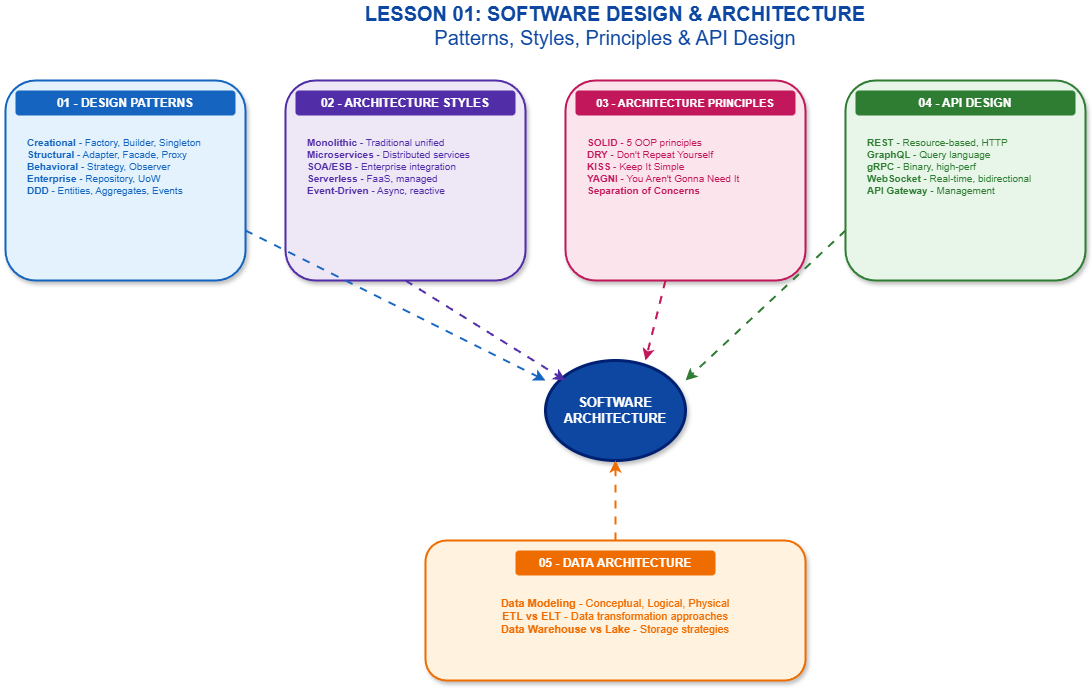

The diagram above was exported from draw.io. Its source (the exported page's mxGraphModel, read from the mxfile embedded in the PNG):
<mxGraphModel dx="1426" dy="635" grid="1" gridSize="10" guides="1" tooltips="1" connect="1" arrows="1" fold="1" page="1" pageScale="1" pageWidth="1400" pageHeight="900" math="0" shadow="1">
  <root>
    <mxCell id="0" />
    <mxCell id="1" parent="0" />
    <mxCell id="title" value="&lt;b&gt;LESSON 01: SOFTWARE DESIGN &amp; ARCHITECTURE&lt;/b&gt;&lt;br&gt;Patterns, Styles, Principles &amp; API Design" style="text;html=1;strokeColor=none;fillColor=none;align=center;verticalAlign=middle;whiteSpace=wrap;rounded=0;fontSize=20;fontColor=#0d47a1;" parent="1" vertex="1">
      <mxGeometry x="300" y="20" width="700" height="50" as="geometry" />
    </mxCell>
    <mxCell id="central" value="&lt;b&gt;SOFTWARE&lt;br&gt;ARCHITECTURE&lt;/b&gt;" style="ellipse;whiteSpace=wrap;html=1;fillColor=#0d47a1;fontColor=#ffffff;strokeColor=#002171;strokeWidth=3;shadow=1;fontSize=13;" parent="1" vertex="1">
      <mxGeometry x="580" y="380" width="140" height="100" as="geometry" />
    </mxCell>
    <mxCell id="topic1-box" value="" style="rounded=1;whiteSpace=wrap;html=1;fillColor=#e3f2fd;strokeColor=#1565c0;strokeWidth=2;shadow=1;" parent="1" vertex="1">
      <mxGeometry x="40" y="100" width="240" height="200" as="geometry" />
    </mxCell>
    <mxCell id="topic1-title" value="&lt;b&gt;01 - DESIGN PATTERNS&lt;/b&gt;" style="text;html=1;strokeColor=none;fillColor=#1565c0;align=center;verticalAlign=middle;whiteSpace=wrap;rounded=1;fontSize=12;fontColor=#ffffff;" parent="1" vertex="1">
      <mxGeometry x="50" y="110" width="220" height="25" as="geometry" />
    </mxCell>
    <mxCell id="topic1-content" value="&lt;b&gt;Creational&lt;/b&gt; - Factory, Builder, Singleton&lt;br&gt;&lt;b&gt;Structural&lt;/b&gt; - Adapter, Facade, Proxy&lt;br&gt;&lt;b&gt;Behavioral&lt;/b&gt; - Strategy, Observer&lt;br&gt;&lt;b&gt;Enterprise&lt;/b&gt; - Repository, UoW&lt;br&gt;&lt;b&gt;DDD&lt;/b&gt; - Entities, Aggregates, Events" style="text;html=1;strokeColor=none;fillColor=none;align=left;verticalAlign=top;whiteSpace=wrap;rounded=0;fontSize=10;fontColor=#1565c0;spacingLeft=10;spacingTop=5;" parent="1" vertex="1">
      <mxGeometry x="50" y="145" width="220" height="145" as="geometry" />
    </mxCell>
    <mxCell id="topic2-box" value="" style="rounded=1;whiteSpace=wrap;html=1;fillColor=#ede7f6;strokeColor=#512da8;strokeWidth=2;shadow=1;" parent="1" vertex="1">
      <mxGeometry x="320" y="100" width="240" height="200" as="geometry" />
    </mxCell>
    <mxCell id="topic2-title" value="&lt;b&gt;02 - ARCHITECTURE STYLES&lt;/b&gt;" style="text;html=1;strokeColor=none;fillColor=#512da8;align=center;verticalAlign=middle;whiteSpace=wrap;rounded=1;fontSize=12;fontColor=#ffffff;" parent="1" vertex="1">
      <mxGeometry x="330" y="110" width="220" height="25" as="geometry" />
    </mxCell>
    <mxCell id="topic2-content" value="&lt;b&gt;Monolithic&lt;/b&gt; - Traditional unified&lt;br&gt;&lt;b&gt;Microservices&lt;/b&gt; - Distributed services&lt;br&gt;&lt;b&gt;SOA/ESB&lt;/b&gt; - Enterprise integration&lt;br&gt;&lt;b&gt;Serverless&lt;/b&gt; - FaaS, managed&lt;br&gt;&lt;b&gt;Event-Driven&lt;/b&gt; - Async, reactive" style="text;html=1;strokeColor=none;fillColor=none;align=left;verticalAlign=top;whiteSpace=wrap;rounded=0;fontSize=10;fontColor=#512da8;spacingLeft=10;spacingTop=5;" parent="1" vertex="1">
      <mxGeometry x="330" y="145" width="220" height="145" as="geometry" />
    </mxCell>
    <mxCell id="topic3-box" value="" style="rounded=1;whiteSpace=wrap;html=1;fillColor=#fce4ec;strokeColor=#c2185b;strokeWidth=2;shadow=1;" parent="1" vertex="1">
      <mxGeometry x="600" y="100" width="240" height="200" as="geometry" />
    </mxCell>
    <mxCell id="topic3-title" value="&lt;b&gt;03 - ARCHITECTURE PRINCIPLES&lt;/b&gt;" style="text;html=1;strokeColor=none;fillColor=#c2185b;align=center;verticalAlign=middle;whiteSpace=wrap;rounded=1;fontSize=11;fontColor=#ffffff;" parent="1" vertex="1">
      <mxGeometry x="610" y="110" width="220" height="25" as="geometry" />
    </mxCell>
    <mxCell id="topic3-content" value="&lt;b&gt;SOLID&lt;/b&gt; - 5 OOP principles&lt;br&gt;&lt;b&gt;DRY&lt;/b&gt; - Don't Repeat Yourself&lt;br&gt;&lt;b&gt;KISS&lt;/b&gt; - Keep It Simple&lt;br&gt;&lt;b&gt;YAGNI&lt;/b&gt; - You Aren't Gonna Need It&lt;br&gt;&lt;b&gt;Separation of Concerns&lt;/b&gt;" style="text;html=1;strokeColor=none;fillColor=none;align=left;verticalAlign=top;whiteSpace=wrap;rounded=0;fontSize=10;fontColor=#c2185b;spacingLeft=10;spacingTop=5;" parent="1" vertex="1">
      <mxGeometry x="610" y="145" width="220" height="145" as="geometry" />
    </mxCell>
    <mxCell id="topic4-box" value="" style="rounded=1;whiteSpace=wrap;html=1;fillColor=#e8f5e9;strokeColor=#2e7d32;strokeWidth=2;shadow=1;" parent="1" vertex="1">
      <mxGeometry x="880" y="100" width="240" height="200" as="geometry" />
    </mxCell>
    <mxCell id="topic4-title" value="&lt;b&gt;04 - API DESIGN&lt;/b&gt;" style="text;html=1;strokeColor=none;fillColor=#2e7d32;align=center;verticalAlign=middle;whiteSpace=wrap;rounded=1;fontSize=12;fontColor=#ffffff;" parent="1" vertex="1">
      <mxGeometry x="890" y="110" width="220" height="25" as="geometry" />
    </mxCell>
    <mxCell id="topic4-content" value="&lt;b&gt;REST&lt;/b&gt; - Resource-based, HTTP&lt;br&gt;&lt;b&gt;GraphQL&lt;/b&gt; - Query language&lt;br&gt;&lt;b&gt;gRPC&lt;/b&gt; - Binary, high-perf&lt;br&gt;&lt;b&gt;WebSocket&lt;/b&gt; - Real-time, bidirectional&lt;br&gt;&lt;b&gt;API Gateway&lt;/b&gt; - Management" style="text;html=1;strokeColor=none;fillColor=none;align=left;verticalAlign=top;whiteSpace=wrap;rounded=0;fontSize=10;fontColor=#2e7d32;spacingLeft=10;spacingTop=5;" parent="1" vertex="1">
      <mxGeometry x="890" y="145" width="220" height="145" as="geometry" />
    </mxCell>
    <mxCell id="topic5-box" value="" style="rounded=1;whiteSpace=wrap;html=1;fillColor=#fff3e0;strokeColor=#ef6c00;strokeWidth=2;shadow=1;" parent="1" vertex="1">
      <mxGeometry x="460" y="560" width="380" height="140" as="geometry" />
    </mxCell>
    <mxCell id="topic5-title" value="&lt;b&gt;05 - DATA ARCHITECTURE&lt;/b&gt;" style="text;html=1;strokeColor=none;fillColor=#ef6c00;align=center;verticalAlign=middle;whiteSpace=wrap;rounded=1;fontSize=12;fontColor=#ffffff;" parent="1" vertex="1">
      <mxGeometry x="550" y="570" width="200" height="25" as="geometry" />
    </mxCell>
    <mxCell id="topic5-content" value="&lt;b&gt;Data Modeling&lt;/b&gt; - Conceptual, Logical, Physical&lt;br&gt;&lt;b&gt;ETL vs ELT&lt;/b&gt; - Data transformation approaches&lt;br&gt;&lt;b&gt;Data Warehouse vs Lake&lt;/b&gt; - Storage strategies" style="text;html=1;strokeColor=none;fillColor=none;align=center;verticalAlign=top;whiteSpace=wrap;rounded=0;fontSize=11;fontColor=#ef6c00;spacingTop=5;" parent="1" vertex="1">
      <mxGeometry x="470" y="605" width="360" height="80" as="geometry" />
    </mxCell>
    <mxCell id="arr1" value="" style="endArrow=classic;html=1;strokeWidth=2;strokeColor=#1565c0;curved=1;flowAnimation=1;" parent="1" edge="1">
      <mxGeometry width="50" height="50" relative="1" as="geometry">
        <mxPoint x="280" y="250" as="sourcePoint" />
        <mxPoint x="580" y="400" as="targetPoint" />
      </mxGeometry>
    </mxCell>
    <mxCell id="arr2" value="" style="endArrow=classic;html=1;strokeWidth=2;strokeColor=#512da8;curved=1;flowAnimation=1;" parent="1" edge="1">
      <mxGeometry width="50" height="50" relative="1" as="geometry">
        <mxPoint x="440" y="300" as="sourcePoint" />
        <mxPoint x="600" y="400" as="targetPoint" />
      </mxGeometry>
    </mxCell>
    <mxCell id="arr3" value="" style="endArrow=classic;html=1;strokeWidth=2;strokeColor=#c2185b;flowAnimation=1;" parent="1" edge="1">
      <mxGeometry width="50" height="50" relative="1" as="geometry">
        <mxPoint x="700" y="300" as="sourcePoint" />
        <mxPoint x="680" y="380" as="targetPoint" />
      </mxGeometry>
    </mxCell>
    <mxCell id="arr4" value="" style="endArrow=classic;html=1;strokeWidth=2;strokeColor=#2e7d32;curved=1;flowAnimation=1;" parent="1" edge="1">
      <mxGeometry width="50" height="50" relative="1" as="geometry">
        <mxPoint x="880" y="250" as="sourcePoint" />
        <mxPoint x="720" y="400" as="targetPoint" />
      </mxGeometry>
    </mxCell>
    <mxCell id="arr5" value="" style="endArrow=classic;html=1;strokeWidth=2;strokeColor=#ef6c00;flowAnimation=1;" parent="1" edge="1">
      <mxGeometry width="50" height="50" relative="1" as="geometry">
        <mxPoint x="650" y="560" as="sourcePoint" />
        <mxPoint x="650" y="480" as="targetPoint" />
      </mxGeometry>
    </mxCell>
  </root>
</mxGraphModel>